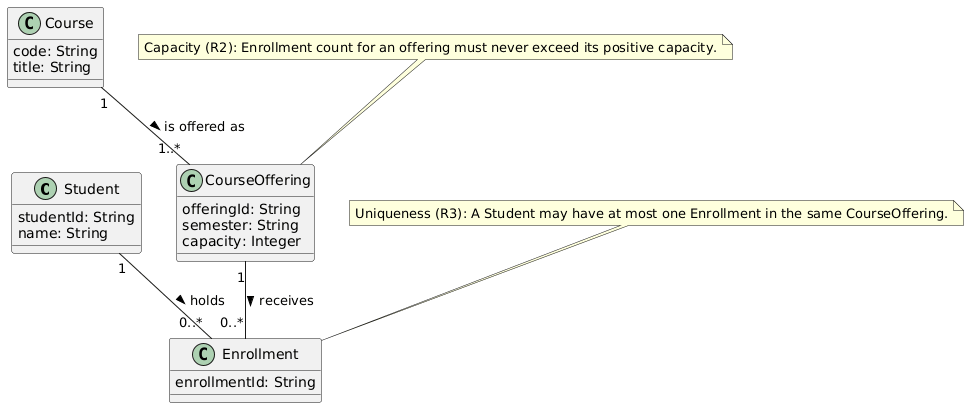

The diagram above was rendered by PlantUML. Its source (embedded in the PNG):
@startuml
class Student {
  studentId: String
  name: String
}
class Course {
  code: String
  title: String
}
class CourseOffering {
  offeringId: String
  semester: String
  capacity: Integer
}
class Enrollment {
  enrollmentId: String
}

Student "1" -- "0..*" Enrollment : holds >
CourseOffering "1" -- "0..*" Enrollment : receives >
Course "1" -- "1..*" CourseOffering : is offered as >

note "Capacity (R2): Enrollment count for an offering must never exceed its positive capacity." as N1
N1 .. CourseOffering
note "Uniqueness (R3): A Student may have at most one Enrollment in the same CourseOffering." as N2
N2 .. Enrollment
@enduml